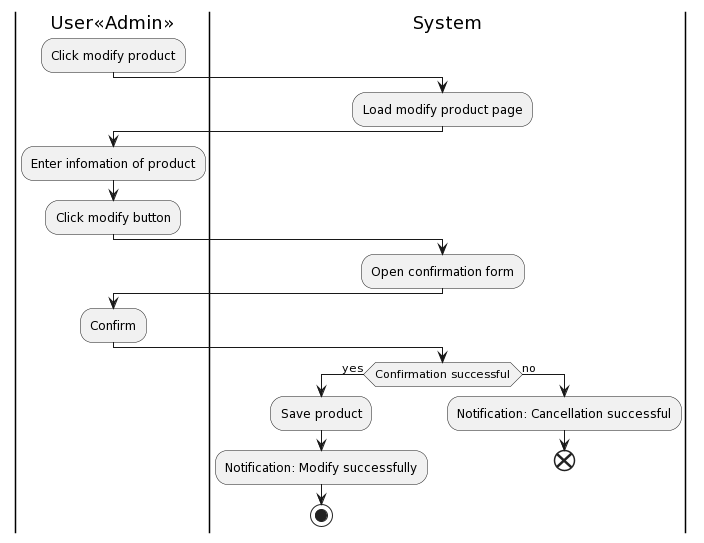

The diagram above was rendered by PlantUML. Its source (embedded in the PNG):
@startuml
|User<<Admin>>|
:Click modify product;
|System|
:Load modify product page;
|User<<Admin>>|
:Enter infomation of product;
:Click modify button;
|System|
:Open confirmation form;
|User<<Admin>>|
:Confirm;
|System|
if(Confirmation successful) then (yes)
:Save product;
:Notification: Modify successfully;
stop
else (no)
:Notification: Cancellation successful;
end
@enduml